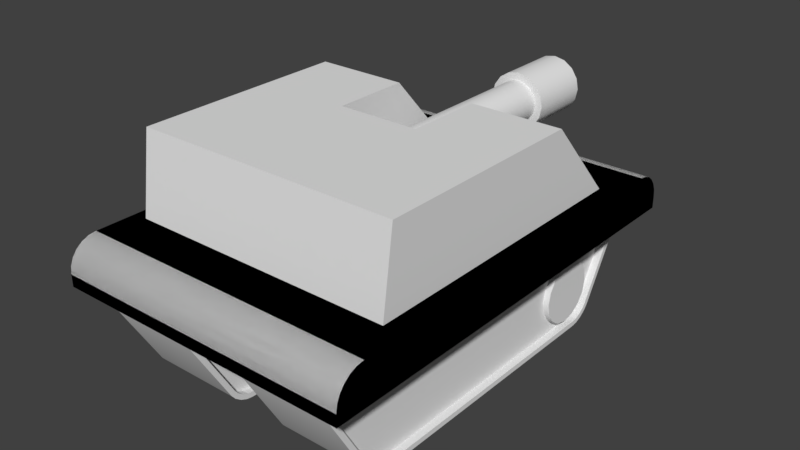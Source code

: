 # Source: tank_parts.blend  (saved by Blender 2.79.0; exported with 4.5.12 LTS)
import bpy
from mathutils import Matrix  # noqa: F401  (used for matrix-valued properties, if any)

bpy.ops.wm.read_factory_settings(use_empty=True)
scene = bpy.context.scene
scene.name = 'Scene'

# ---- collections
col_collection_1 = bpy.data.collections.new('Collection 1'); scene.collection.children.link(col_collection_1)

# ---- materials (node trees are filled in below, after node groups)
mat_material = bpy.data.materials.new('Material')
mat_material.alpha_threshold = 0.0
mat_material.use_transparent_shadow = False
mat_material.roughness = 0.5
mat_material.line_color = (0.0, 0.0, 0.0, 1.0)

# ---- material node trees

# ---- world
world_world = bpy.data.worlds.new('World'); scene.world = world_world
world_world.color = (0.05088, 0.05088, 0.05088)
world_world.use_sun_shadow = False
world_world.sun_shadow_jitter_overblur = 0.0
world_world.cycles.sampling_method = 'MANUAL'

# ---- meshes
me_cylinder_002 = bpy.data.meshes.new('Cylinder.002')
me_cylinder_002.from_pydata([(8.531e-08, 2.076, 0.1388), (8.198e-08, -0.02975, 0.1612), (0.05313, 2.076, 0.1283), (0.06171, -0.02975, 0.149), (0.09817, 2.076, 0.09817), (0.114, -0.02975, 0.114), (0.1283, 2.076, 0.05313), (0.149, -0.02975, 0.0617), (0.1388, 2.076, 1.856e-08), (0.1612, -0.02975, -2.472e-09), (0.1283, 2.076, -0.05313), (0.149, -0.02975, -0.0617), (0.09817, 2.076, -0.09817), (0.114, -0.02975, -0.114), (0.05313, 2.076, -0.1283), (0.06171, -0.02975, -0.149), (1.063e-07, 2.076, -0.1388), (1.063e-07, -0.02975, -0.1612), (-0.05313, 2.076, -0.1283), (-0.0617, -0.02975, -0.149), (-0.09817, 2.076, -0.09817), (-0.114, -0.02975, -0.114), (-0.1283, 2.076, -0.05313), (-0.149, -0.02975, -0.0617), (-0.1388, 2.076, 3.511e-08), (-0.1612, -0.02975, 1.675e-08), (-0.1283, 2.076, 0.05313), (-0.149, -0.02975, 0.06171), (-0.09817, 2.076, 0.09817), (-0.114, -0.02975, 0.114), (-0.05313, 2.076, 0.1283), (-0.0617, -0.02975, 0.149), (8.198e-08, 1.579, 0.1612), (0.06171, 1.579, 0.149), (0.114, 1.579, 0.114), (0.149, 1.579, 0.0617), (0.1612, 1.579, 1.479e-08), (0.149, 1.579, -0.0617), (0.114, 1.579, -0.114), (0.06171, 1.579, -0.149), (1.063e-07, 1.579, -0.1612), (-0.0617, 1.579, -0.149), (-0.114, 1.579, -0.114), (-0.149, 1.579, -0.0617), (-0.1612, 1.579, 3.401e-08), (-0.149, 1.579, 0.06171), (-0.114, 1.579, 0.114), (-0.0617, 1.579, 0.149), (7.426e-08, 2.076, 0.22), (0.08421, 2.076, 0.2033), (0.08421, 1.579, 0.2033), (0.1556, 2.076, 0.1556), (0.1556, 1.579, 0.1556), (0.2033, 2.076, 0.08421), (0.2033, 1.579, 0.08421), (0.22, 2.076, 1.233e-08), (0.22, 1.579, 9.655e-09), (0.2033, 2.076, -0.08421), (0.2033, 1.579, -0.08421), (0.1556, 2.076, -0.1556), (0.1556, 1.579, -0.1556), (0.08421, 2.076, -0.2033), (0.08421, 1.579, -0.2033), (1.075e-07, 2.076, -0.22), (1.075e-07, 1.579, -0.22), (-0.08421, 2.076, -0.2033), (-0.08421, 1.579, -0.2033), (-0.1556, 2.076, -0.1556), (-0.1556, 1.579, -0.1556), (-0.2033, 2.076, -0.08421), (-0.2033, 1.579, -0.08421), (-0.22, 2.076, 3.856e-08), (-0.22, 1.579, 3.589e-08), (-0.2033, 2.076, 0.08421), (-0.2033, 1.579, 0.08421), (-0.1556, 2.076, 0.1556), (-0.1556, 1.579, 0.1556), (-0.08421, 2.076, 0.2033), (-0.08421, 1.579, 0.2033), (7.426e-08, 1.579, 0.22), (8.531e-08, 0.6164, 0.1388), (0.05313, 0.6164, 0.1283), (0.09817, 0.6164, 0.09817), (0.1283, 0.6164, 0.05313), (0.1388, 0.6164, 1.856e-08), (0.1283, 0.6164, -0.05313), (0.09817, 0.6164, -0.09817), (0.05313, 0.6164, -0.1283), (1.063e-07, 0.6164, -0.1388), (-0.05313, 0.6164, -0.1283), (-0.09817, 0.6164, -0.09817), (-0.1283, 0.6164, -0.05313), (-0.1388, 0.6164, 3.511e-08), (-0.1283, 0.6164, 0.05313), (-0.09817, 0.6164, 0.09817), (-0.05313, 0.6164, 0.1283)], [], [(32, 1, 3, 33), (33, 3, 5, 34), (34, 5, 7, 35), (35, 7, 9, 36), (36, 9, 11, 37), (37, 11, 13, 38), (38, 13, 15, 39), (39, 15, 17, 40), (40, 17, 19, 41), (41, 19, 21, 42), (42, 21, 23, 43), (43, 23, 25, 44), (44, 25, 27, 45), (45, 27, 29, 46), (3, 1, 31, 29, 27, 25, 23, 21, 19, 17, 15, 13, 11, 9, 7, 5), (46, 29, 31, 47), (47, 31, 1, 32), (6, 8, 84, 83), (40, 41, 66, 64), (41, 42, 68, 66), (30, 28, 75, 77), (12, 10, 57, 59), (42, 43, 70, 68), (20, 18, 65, 67), (43, 44, 72, 70), (2, 0, 48, 49), (44, 45, 74, 72), (28, 26, 73, 75), (10, 8, 55, 57), (45, 46, 76, 74), (32, 33, 50, 79), (18, 16, 63, 65), (46, 47, 78, 76), (33, 34, 52, 50), (77, 78, 79, 48), (75, 76, 78, 77), (73, 74, 76, 75), (71, 72, 74, 73), (69, 70, 72, 71), (67, 68, 70, 69), (65, 66, 68, 67), (63, 64, 66, 65), (61, 62, 64, 63), (59, 60, 62, 61), (57, 58, 60, 59), (55, 56, 58, 57), (53, 54, 56, 55), (51, 52, 54, 53), (49, 50, 52, 51), (48, 79, 50, 49), (4, 2, 49, 51), (22, 20, 67, 69), (39, 40, 64, 62), (14, 12, 59, 61), (0, 30, 77, 48), (38, 39, 62, 60), (37, 38, 60, 58), (6, 4, 51, 53), (24, 22, 69, 71), (36, 37, 58, 56), (16, 14, 61, 63), (35, 36, 56, 54), (34, 35, 54, 52), (8, 6, 53, 55), (26, 24, 71, 73), (47, 32, 79, 78), (80, 81, 82, 83, 84, 85, 86, 87, 88, 89, 90, 91, 92, 93, 94, 95), (16, 18, 89, 88), (26, 28, 94, 93), (2, 4, 82, 81), (12, 14, 87, 86), (22, 24, 92, 91), (8, 10, 85, 84), (18, 20, 90, 89), (28, 30, 95, 94), (4, 6, 83, 82), (14, 16, 88, 87), (0, 2, 81, 80), (24, 26, 93, 92), (10, 12, 86, 85), (20, 22, 91, 90), (30, 0, 80, 95)])
me_cylinder_002.polygons.foreach_set('use_smooth', [True] * 82)
_k = set([(0, 2), (0, 30), (1, 3), (1, 31), (2, 4), (3, 5), (4, 6), (5, 7), (6, 8), (7, 9), (8, 10), (9, 11), (10, 12), (11, 13), (12, 14), (13, 15), (14, 16), (15, 17), (16, 18), (17, 19), (18, 20), (19, 21), (20, 22), (21, 23), (22, 24), (23, 25), (24, 26), (25, 27), (26, 28), (27, 29), (28, 30), (29, 31), (32, 33), (32, 47), (33, 34), (34, 35), (35, 36), (36, 37), (37, 38), (38, 39), (39, 40), (40, 41), (41, 42), (42, 43), (43, 44), (44, 45), (45, 46), (46, 47), (48, 49), (48, 77), (49, 51), (50, 52), (50, 79), (51, 53), (52, 54), (53, 55), (54, 56), (55, 57), (56, 58), (57, 59), (58, 60), (59, 61), (60, 62), (61, 63), (62, 64), (63, 65), (64, 66), (65, 67), (66, 68), (67, 69), (68, 70), (69, 71), (70, 72), (71, 73), (72, 74), (73, 75), (74, 76), (75, 77), (76, 78), (78, 79), (80, 81), (80, 95), (81, 82), (82, 83), (83, 84), (84, 85), (85, 86), (86, 87), (87, 88), (88, 89), (89, 90), (90, 91), (91, 92), (92, 93), (93, 94), (94, 95)])
me_cylinder_002.attributes.new('sharp_edge', 'BOOLEAN', 'EDGE').data.foreach_set('value', [ (min(e.vertices), max(e.vertices)) in _k for e in me_cylinder_002.edges])
me_cylinder_002.use_remesh_preserve_volume = False
me_cylinder_002.use_remesh_preserve_attributes = False
me_cylinder_002.use_mirror_vertex_groups = False
me_cylinder_002.update()
me_cube_002 = bpy.data.meshes.new('Cube.002')
me_cube_002.from_pydata([(-1.0, -1.0, -0.02701), (-1.0, -0.916, 1.33), (-1.0, 1.246, -0.02701), (-1.0, 0.703, 1.33), (1.0, -1.0, -0.02701), (1.0, -0.916, 1.33), (1.0, 1.246, -0.02701), (1.0, 0.703, 1.33), (0.3081, 1.246, -0.02701), (-0.3081, 1.246, -0.02701), (-0.3081, 0.703, 1.33), (0.3081, 0.703, 1.33), (-0.3081, -1.0, -0.02701), (0.3081, -1.0, -0.02701), (0.3081, -0.916, 1.33), (-0.3081, -0.916, 1.33), (-1.0, 0.2295, -0.02701), (-1.0, 0.1229, 1.33), (1.0, 0.2295, -0.02701), (1.0, 0.1229, 1.33), (0.3081, 0.1229, 1.33), (-0.3081, 0.1229, 1.33), (-0.3081, 0.2295, -0.02701), (0.3081, 0.2295, -0.02701)], [], [(16, 17, 3, 2), (8, 11, 7, 6), (18, 19, 5, 4), (12, 15, 1, 0), (23, 18, 4, 13), (21, 17, 1, 15), (19, 20, 14, 5), (20, 21, 15, 14), (16, 22, 12, 0), (22, 23, 13, 12), (4, 5, 14, 13), (13, 14, 15, 12), (2, 3, 10, 9), (20, 11, 8, 23), (2, 9, 22, 16), (21, 22, 9, 10), (7, 11, 20, 19), (10, 3, 17, 21), (8, 6, 18, 23), (6, 7, 19, 18), (0, 1, 17, 16), (22, 21, 20, 23)])
me_cube_002.use_remesh_preserve_volume = False
me_cube_002.use_remesh_preserve_attributes = False
me_cube_002.use_mirror_vertex_groups = False
me_cube_002.update()
me_cube = bpy.data.meshes.new('Cube')
me_cube.from_pydata([(0.914, 1.034, -0.4015), (0.914, 1.184, -0.3148), (0.914, 1.077, -0.3948), (0.914, 1.12, -0.3761), (0.914, 1.158, -0.3482), (0.914, -1.184, -0.3148), (0.914, -1.034, -0.4015), (0.914, -1.158, -0.3482), (0.914, -1.12, -0.3761), (0.914, -1.077, -0.3948), (0.2304, -1.034, -0.4015), (0.2304, -1.184, -0.3148), (0.2304, -1.077, -0.3948), (0.2304, -1.12, -0.3761), (0.2304, -1.158, -0.3482), (0.2304, 1.184, -0.3148), (0.2304, 1.034, -0.4015), (0.2304, 1.158, -0.3482), (0.2304, 1.12, -0.3761), (0.2304, 1.077, -0.3948), (0.914, 1.571, 0.3528), (0.914, 1.542, 0.4015), (0.914, 1.58, 0.3791), (0.914, 1.578, 0.3894), (0.914, 1.57, 0.3962), (0.914, -1.542, 0.4015), (0.914, -1.571, 0.3528), (0.914, -1.57, 0.3962), (0.914, -1.578, 0.3894), (0.914, -1.58, 0.3791), (0.2304, -1.571, 0.3528), (0.2304, -1.542, 0.4015), (0.2304, -1.58, 0.3791), (0.2304, -1.578, 0.3894), (0.2304, -1.57, 0.3962), (0.2304, 1.542, 0.4015), (0.2304, 1.571, 0.3528), (0.2304, 1.57, 0.3962), (0.2304, 1.578, 0.3894), (0.2304, 1.58, 0.3791), (0.914, 1.088, -0.4321), (0.914, 1.037, -0.4399), (0.2304, 1.037, -0.4399), (0.2304, 1.088, -0.4321), (0.914, 1.139, -0.4097), (0.2304, 1.139, -0.4097), (0.914, 1.184, -0.3762), (0.2304, 1.184, -0.3762), (0.914, 1.216, -0.3367), (0.2304, 1.216, -0.3367), (0.914, -1.184, -0.3762), (0.914, -1.216, -0.3367), (0.2304, -1.216, -0.3367), (0.2304, -1.184, -0.3762), (0.914, -1.139, -0.4097), (0.2304, -1.139, -0.4097), (0.914, -1.088, -0.4321), (0.2304, -1.088, -0.4321), (0.914, -1.037, -0.4399), (0.2304, -1.037, -0.4399), (0.914, 1.619, 0.3762), (0.914, 1.606, 0.3367), (0.2304, 1.606, 0.3367), (0.2304, 1.619, 0.3762), (0.914, 1.613, 0.4097), (0.2304, 1.613, 0.4097), (0.914, 1.587, 0.4321), (0.2304, 1.587, 0.4321), (0.914, 1.546, 0.4399), (0.2304, 1.546, 0.4399), (0.914, -1.587, 0.4321), (0.914, -1.546, 0.4399), (0.2304, -1.546, 0.4399), (0.2304, -1.587, 0.4321), (0.914, -1.613, 0.4097), (0.2304, -1.613, 0.4097), (0.914, -1.619, 0.3762), (0.2304, -1.619, 0.3762), (0.914, -1.606, 0.3367), (0.2304, -1.606, 0.3367), (0.8557, 1.077, -0.3948), (0.8557, 1.034, -0.4015), (0.2887, 1.034, -0.4015), (0.2887, 1.077, -0.3948), (0.8557, 1.12, -0.3761), (0.2887, 1.12, -0.3761), (0.8557, 1.158, -0.3482), (0.2887, 1.158, -0.3482), (0.8557, 1.184, -0.3148), (0.2887, 1.184, -0.3148), (0.8557, -1.158, -0.3482), (0.8557, -1.184, -0.3148), (0.2887, -1.184, -0.3148), (0.2887, -1.158, -0.3482), (0.8557, -1.12, -0.3761), (0.2887, -1.12, -0.3761), (0.8557, -1.077, -0.3948), (0.2887, -1.077, -0.3948), (0.8557, -1.034, -0.4015), (0.2887, -1.034, -0.4015), (0.8557, 1.58, 0.3791), (0.8557, 1.571, 0.3528), (0.2887, 1.571, 0.3528), (0.2887, 1.58, 0.3791), (0.8557, 1.578, 0.3894), (0.2887, 1.578, 0.3894), (0.8557, 1.57, 0.3962), (0.2887, 1.57, 0.3962), (0.8557, 1.542, 0.4015), (0.2887, 1.542, 0.4015), (0.8557, -1.57, 0.3962), (0.8557, -1.542, 0.4015), (0.2887, -1.542, 0.4015), (0.2887, -1.57, 0.3962), (0.8557, -1.578, 0.3894), (0.2887, -1.578, 0.3894), (0.8557, -1.58, 0.3791), (0.2887, -1.58, 0.3791), (0.8557, -1.571, 0.3528), (0.2887, -1.571, 0.3528), (0.243, 1.478, 0.2855), (0.9014, 1.478, 0.2855), (0.243, 1.471, 0.2475), (0.9014, 1.471, 0.2475), (0.243, 1.449, 0.2152), (0.9014, 1.449, 0.2152), (0.243, 1.417, 0.1936), (0.9014, 1.417, 0.1936), (0.243, 1.379, 0.186), (0.9014, 1.379, 0.186), (0.243, 1.341, 0.1936), (0.9014, 1.341, 0.1936), (0.243, 1.308, 0.2152), (0.9014, 1.308, 0.2152), (0.243, 1.287, 0.2475), (0.9014, 1.287, 0.2475), (0.243, 1.279, 0.2855), (0.9014, 1.279, 0.2855), (0.243, 1.287, 0.3236), (0.9014, 1.287, 0.3236), (0.243, 1.308, 0.3559), (0.9014, 1.308, 0.3559), (0.243, 1.341, 0.3775), (0.9014, 1.341, 0.3775), (0.243, 1.379, 0.3851), (0.9014, 1.379, 0.3851), (0.243, 1.417, 0.3775), (0.9014, 1.417, 0.3775), (0.243, 1.449, 0.3559), (0.9014, 1.449, 0.3559), (0.243, 1.471, 0.3236), (0.9014, 1.471, 0.3236), (0.243, 1.175, -0.1203), (0.9014, 1.175, -0.1203), (0.243, 1.157, -0.2101), (0.9014, 1.157, -0.2101), (0.243, 1.106, -0.2862), (0.9014, 1.106, -0.2862), (0.243, 1.03, -0.3371), (0.9014, 1.03, -0.3371), (0.243, 0.9404, -0.355), (0.9014, 0.9404, -0.355), (0.243, 0.8506, -0.3371), (0.9014, 0.8506, -0.3371), (0.243, 0.7745, -0.2862), (0.9014, 0.7745, -0.2862), (0.243, 0.7236, -0.2101), (0.9014, 0.7236, -0.2101), (0.243, 0.7057, -0.1203), (0.9014, 0.7057, -0.1203), (0.243, 0.7236, -0.03048), (0.9014, 0.7236, -0.03048), (0.243, 0.7745, 0.04565), (0.9014, 0.7745, 0.04565), (0.243, 0.8506, 0.09652), (0.9014, 0.8506, 0.09652), (0.243, 0.9404, 0.1144), (0.9014, 0.9404, 0.1144), (0.243, 1.03, 0.09652), (0.9014, 1.03, 0.09652), (0.243, 1.106, 0.04565), (0.9014, 1.106, 0.04565), (0.243, 1.157, -0.03048), (0.9014, 1.157, -0.03048), (-1.082, -1.627, 0.3387), (-1.082, 1.627, 0.3387), (1.082, -1.627, 0.3387), (1.082, 1.627, 0.3387), (-1.125, -1.67, 0.4286), (-1.125, -1.451, 0.6476), (-1.125, -1.663, 0.4853), (-1.125, -1.641, 0.5381), (-1.125, -1.606, 0.5834), (-1.125, -1.561, 0.6182), (-1.125, -1.508, 0.6401), (-1.125, 1.451, 0.6476), (-1.125, 1.67, 0.4286), (-1.125, 1.508, 0.6401), (-1.125, 1.561, 0.6182), (-1.125, 1.606, 0.5834), (-1.125, 1.641, 0.5381), (-1.125, 1.663, 0.4853), (1.125, -1.451, 0.6476), (1.125, -1.67, 0.4286), (1.125, -1.508, 0.6401), (1.125, -1.561, 0.6182), (1.125, -1.606, 0.5834), (1.125, -1.641, 0.5381), (1.125, -1.663, 0.4853), (1.125, 1.67, 0.4286), (1.125, 1.451, 0.6476), (1.125, 1.663, 0.4853), (1.125, 1.641, 0.5381), (1.125, 1.606, 0.5834), (1.125, 1.561, 0.6182), (1.125, 1.508, 0.6401), (-1.125, 1.67, 0.3387), (-1.125, -1.67, 0.3387), (1.125, 1.67, 0.3387), (1.125, -1.67, 0.3387), (-1.082, 1.627, 0.4629), (-1.082, -1.627, 0.4629), (1.082, 1.627, 0.4629), (1.082, -1.627, 0.4629)], [], [(61, 48, 49, 62), (41, 58, 59, 42), (22, 23, 104, 100), (68, 69, 72, 71), (51, 78, 79, 52), (41, 42, 43, 40), (40, 43, 45, 44), (44, 45, 47, 46), (46, 47, 49, 48), (51, 52, 53, 50), (50, 53, 55, 54), (54, 55, 57, 56), (56, 57, 59, 58), (61, 62, 63, 60), (60, 63, 65, 64), (64, 65, 67, 66), (66, 67, 69, 68), (71, 72, 73, 70), (70, 73, 75, 74), (74, 75, 77, 76), (76, 77, 79, 78), (30, 32, 117, 119), (2, 0, 41, 40), (16, 19, 43, 42), (3, 2, 40, 44), (19, 18, 45, 43), (4, 3, 44, 46), (18, 17, 47, 45), (1, 4, 46, 48), (17, 15, 49, 47), (7, 5, 51, 50), (11, 14, 53, 52), (8, 7, 50, 54), (14, 13, 55, 53), (9, 8, 54, 56), (13, 12, 57, 55), (6, 9, 56, 58), (12, 10, 59, 57), (22, 20, 61, 60), (36, 39, 63, 62), (23, 22, 60, 64), (39, 38, 65, 63), (24, 23, 64, 66), (38, 37, 67, 65), (21, 24, 66, 68), (37, 35, 69, 67), (27, 25, 71, 70), (31, 34, 73, 72), (28, 27, 70, 74), (34, 33, 75, 73), (29, 28, 74, 76), (33, 32, 77, 75), (26, 29, 76, 78), (32, 30, 79, 77), (0, 6, 58, 41), (20, 1, 48, 61), (25, 21, 68, 71), (5, 26, 78, 51), (10, 16, 42, 59), (15, 36, 62, 49), (30, 11, 52, 79), (35, 31, 72, 69), (99, 97, 95, 93, 92, 119, 117, 115, 113, 112, 109, 107, 105, 103, 102, 89, 87, 85, 83, 82), (81, 80, 84, 86, 88, 101, 100, 104, 106, 108, 111, 110, 114, 116, 118, 91, 90, 94, 96, 98), (17, 18, 85, 87), (6, 0, 81, 98), (38, 39, 103, 105), (4, 1, 88, 86), (1, 20, 101, 88), (23, 24, 106, 104), (15, 17, 87, 89), (21, 25, 111, 108), (37, 38, 105, 107), (5, 7, 90, 91), (26, 5, 91, 118), (24, 21, 108, 106), (14, 11, 92, 93), (16, 10, 99, 82), (35, 37, 107, 109), (7, 8, 94, 90), (36, 15, 89, 102), (25, 27, 110, 111), (13, 14, 93, 95), (11, 30, 119, 92), (34, 31, 112, 113), (8, 9, 96, 94), (31, 35, 109, 112), (27, 28, 114, 110), (12, 13, 95, 97), (0, 2, 80, 81), (33, 34, 113, 115), (9, 6, 98, 96), (19, 16, 82, 83), (28, 29, 116, 114), (10, 12, 97, 99), (2, 3, 84, 80), (32, 33, 115, 117), (20, 22, 100, 101), (18, 19, 83, 85), (29, 26, 118, 116), (39, 36, 102, 103), (3, 4, 86, 84), (120, 121, 123, 122), (122, 123, 125, 124), (124, 125, 127, 126), (126, 127, 129, 128), (128, 129, 131, 130), (130, 131, 133, 132), (132, 133, 135, 134), (134, 135, 137, 136), (136, 137, 139, 138), (138, 139, 141, 140), (140, 141, 143, 142), (142, 143, 145, 144), (144, 145, 147, 146), (146, 147, 149, 148), (123, 121, 151, 149, 147, 145, 143, 141, 139, 137, 135, 133, 131, 129, 127, 125), (148, 149, 151, 150), (150, 151, 121, 120), (120, 122, 124, 126, 128, 130, 132, 134, 136, 138, 140, 142, 144, 146, 148, 150), (152, 153, 155, 154), (154, 155, 157, 156), (156, 157, 159, 158), (158, 159, 161, 160), (160, 161, 163, 162), (162, 163, 165, 164), (164, 165, 167, 166), (166, 167, 169, 168), (168, 169, 171, 170), (170, 171, 173, 172), (172, 173, 175, 174), (174, 175, 177, 176), (176, 177, 179, 178), (178, 179, 181, 180), (155, 153, 183, 181, 179, 177, 175, 173, 171, 169, 167, 165, 163, 161, 159, 157), (180, 181, 183, 182), (182, 183, 153, 152), (152, 154, 156, 158, 160, 162, 164, 166, 168, 170, 172, 174, 176, 178, 180, 182), (210, 195, 189, 202), (218, 209, 211, 212, 213, 214, 215, 210, 202, 204, 205, 206, 207, 208, 203, 219), (217, 188, 190, 191, 192, 193, 194, 189, 195, 197, 198, 199, 200, 201, 196, 216), (185, 187, 222, 220), (216, 196, 209, 218), (195, 210, 215, 197), (197, 215, 214, 198), (198, 214, 213, 199), (199, 213, 212, 200), (200, 212, 211, 201), (201, 211, 209, 196), (202, 189, 194, 204), (204, 194, 193, 205), (205, 193, 192, 206), (206, 192, 191, 207), (207, 191, 190, 208), (208, 190, 188, 203), (219, 203, 188, 217), (185, 184, 217, 216), (187, 185, 216, 218), (186, 187, 218, 219), (184, 186, 219, 217), (220, 222, 223, 221), (187, 186, 223, 222), (184, 185, 220, 221), (186, 184, 221, 223)])
me_cube.polygons.foreach_set('use_smooth', [1, 1, 0, 1, 1, 1, 1, 1, 1, 1, 1, 1, 1, 1, 1, 1, 1, 1, 1, 1, 1, 0, 0, 0, 0, 0, 0, 0, 0, 0, 0, 0, 0, 0, 0, 0, 0, 0, 0, 0, 0, 0, 0, 0, 0, 0, 0, 0, 0, 0, 0, 0, 0, 0, 0, 0, 0, 0, 0, 0, 0, 0, 0, 0, 0, 0, 0, 0, 0, 0, 0, 0, 0, 0, 0, 0, 0, 0, 0, 0, 0, 0, 0, 0, 0, 0, 0, 0, 0, 0, 0, 0, 0, 0, 0, 0, 0, 0, 0, 0, 0, 0, 1, 1, 1, 1, 1, 1, 1, 1, 1, 1, 1, 1, 1, 1, 1, 1, 1, 1, 1, 1, 1, 1, 1, 1, 1, 1, 1, 1, 1, 1, 1, 1, 1, 1, 1, 1, 1, 1, 1, 1, 1, 1, 1, 1, 1, 1, 1, 1, 1, 1, 1, 1, 1, 1, 1, 1, 1, 1, 1, 1, 1, 1])
_k = set([(0, 2), (0, 6), (1, 4), (1, 20), (2, 3), (3, 4), (5, 7), (5, 26), (6, 9), (7, 8), (8, 9), (10, 12), (10, 16), (11, 14), (11, 30), (12, 13), (13, 14), (15, 17), (15, 36), (16, 19), (17, 18), (18, 19), (20, 22), (21, 24), (21, 25), (22, 23), (23, 24), (25, 27), (26, 29), (27, 28), (28, 29), (30, 32), (31, 34), (31, 35), (32, 33), (33, 34), (35, 37), (36, 39), (37, 38), (38, 39), (40, 41), (40, 44), (41, 58), (42, 43), (42, 59), (43, 45), (44, 46), (45, 47), (46, 48), (47, 49), (48, 61), (49, 62), (50, 51), (50, 54), (51, 78), (52, 53), (52, 79), (53, 55), (54, 56), (55, 57), (56, 58), (57, 59), (60, 61), (60, 64), (62, 63), (63, 65), (64, 66), (65, 67), (66, 68), (67, 69), (68, 71), (69, 72), (70, 71), (70, 74), (72, 73), (73, 75), (74, 76), (75, 77), (76, 78), (77, 79), (80, 81), (80, 84), (81, 98), (82, 83), (82, 99), (83, 85), (84, 86), (85, 87), (86, 88), (87, 89), (88, 101), (89, 102), (90, 91), (90, 94), (91, 118), (92, 93), (92, 119), (93, 95), (94, 96), (95, 97), (96, 98), (97, 99), (100, 101), (100, 104), (102, 103), (103, 105), (104, 106), (105, 107), (106, 108), (107, 109), (108, 111), (109, 112), (110, 111), (110, 114), (112, 113), (113, 115), (114, 116), (115, 117), (116, 118), (117, 119), (120, 122), (120, 150), (121, 123), (121, 151), (122, 124), (123, 125), (124, 126), (125, 127), (126, 128), (127, 129), (128, 130), (129, 131), (130, 132), (131, 133), (132, 134), (133, 135), (134, 136), (135, 137), (136, 138), (137, 139), (138, 140), (139, 141), (140, 142), (141, 143), (142, 144), (143, 145), (144, 146), (145, 147), (146, 148), (147, 149), (148, 150), (149, 151), (152, 154), (152, 182), (153, 155), (153, 183), (154, 156), (155, 157), (156, 158), (157, 159), (158, 160), (159, 161), (160, 162), (161, 163), (162, 164), (163, 165), (164, 166), (165, 167), (166, 168), (167, 169), (168, 170), (169, 171), (170, 172), (171, 173), (172, 174), (173, 175), (174, 176), (175, 177), (176, 178), (177, 179), (178, 180), (179, 181), (180, 182), (181, 183), (188, 190), (188, 217), (189, 194), (189, 195), (190, 191), (191, 192), (192, 193), (193, 194), (195, 197), (196, 201), (196, 216), (197, 198), (198, 199), (199, 200), (200, 201), (202, 204), (202, 210), (203, 208), (203, 219), (204, 205), (205, 206), (206, 207), (207, 208), (209, 211), (209, 218), (210, 215), (211, 212), (212, 213), (213, 214), (214, 215), (216, 217), (216, 218), (217, 219), (218, 219)])
me_cube.attributes.new('sharp_edge', 'BOOLEAN', 'EDGE').data.foreach_set('value', [ (min(e.vertices), max(e.vertices)) in _k for e in me_cube.edges])
me_cube.materials.append(mat_material)
me_cube.use_remesh_preserve_volume = False
me_cube.use_remesh_preserve_attributes = False
me_cube.use_mirror_vertex_groups = False
me_cube.update()

# ---- objects
ob_tank_cannon = bpy.data.objects.new('tank_cannon', me_cylinder_002)
ob_tank_top = bpy.data.objects.new('tank_top', me_cube_002)
ob_tank_bottom = bpy.data.objects.new('tank_bottom', me_cube)

# ---- transforms, parenting, visibility, modifiers, constraints
ob_tank_cannon.location = (-2.038e-16, -0.03278, 0.9179)
ob_tank_cannon.lineart.crease_threshold = 0.0
_m = ob_tank_cannon.modifiers.new('EdgeSplit', 'EDGE_SPLIT')
_m.use_edge_angle = False
ob_tank_top.location = (0.0, -0.1557, 0.672)
ob_tank_top.scale = (1.0, 1.0, 0.4464)
ob_tank_top.lineart.crease_threshold = 0.0
ob_tank_bottom.location = (0.0, 0.0, 0.0)
ob_tank_bottom.lock_rotations_4d = False
ob_tank_bottom.empty_display_type = 'ARROWS'
ob_tank_bottom.lineart.crease_threshold = 0.0
_m = ob_tank_bottom.modifiers.new('Mirror', 'MIRROR')
_m = ob_tank_bottom.modifiers.new('EdgeSplit', 'EDGE_SPLIT')
_m.use_edge_angle = False

# ---- collection membership
col_collection_1.objects.link(ob_tank_cannon)
col_collection_1.objects.link(ob_tank_top)
col_collection_1.objects.link(ob_tank_bottom)

# ---- scene / render settings (as saved in the file)
scene.frame_start = 1; scene.frame_end = 250; scene.frame_set(1)
scene.render.engine = 'BLENDER_EEVEE_NEXT'
scene.render.resolution_percentage = 50
scene.render.dither_intensity = 0.0
scene.cycles.use_denoising = False
scene.cycles.samples = 128
scene.cycles.sampling_pattern = 'TABULATED_SOBOL'
scene.cycles.use_adaptive_sampling = False
scene.cycles.use_light_tree = False
scene.cycles.blur_glossy = 0.0
scene.cycles.sample_clamp_indirect = 0.0
scene.view_settings.view_transform = 'Standard'
bpy.context.view_layer.update()

# ---- added for rendering (the .blend has no active camera and no usable light): camera, sun
cam_auto = bpy.data.cameras.new('AutoCamera')
cam_auto.lens = 50.0
cam_auto.sensor_width = 36.0
cam_auto.clip_end = 1000.0
ob_auto_camera = bpy.data.objects.new('AutoCamera', cam_auto)
scene.collection.objects.link(ob_auto_camera)
ob_auto_camera.location = (4.31665, -4.99331, 3.86632)
ob_auto_camera.rotation_euler = (1.09748, -7.21219e-08, 0.694738)
scene.camera = ob_auto_camera
light_auto_sun = bpy.data.lights.new('AutoSun', 'SUN')
light_auto_sun.energy = 3.0
light_auto_sun.angle = 0.0523599
ob_auto_sun = bpy.data.objects.new('AutoSun', light_auto_sun)
scene.collection.objects.link(ob_auto_sun)
ob_auto_sun.rotation_euler = (0.872665, 0.174533, 0.523599)
bpy.context.view_layer.update()
